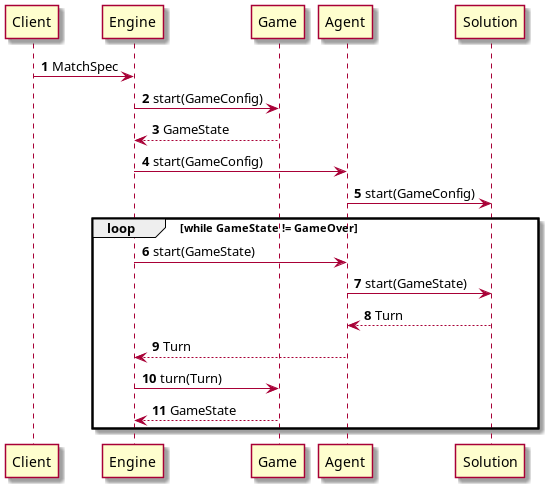

The diagram above was rendered by PlantUML. Its source (embedded in the PNG):
@startuml

'    component Game as game
    autonumber
    Client -> Engine: MatchSpec
    Engine -> Game: start(GameConfig)
    Engine <-- Game: GameState
    Engine -> Agent: start(GameConfig)
    Agent -> Solution: start(GameConfig)

    loop while GameState != GameOver

        Engine -> Agent: start(GameState)
        Agent -> Solution: start(GameState)
        Agent <-- Solution: Turn
        Engine <-- Agent: Turn
        Engine -> Game: turn(Turn)
        Engine <-- Game: GameState
        
    end

@enduml